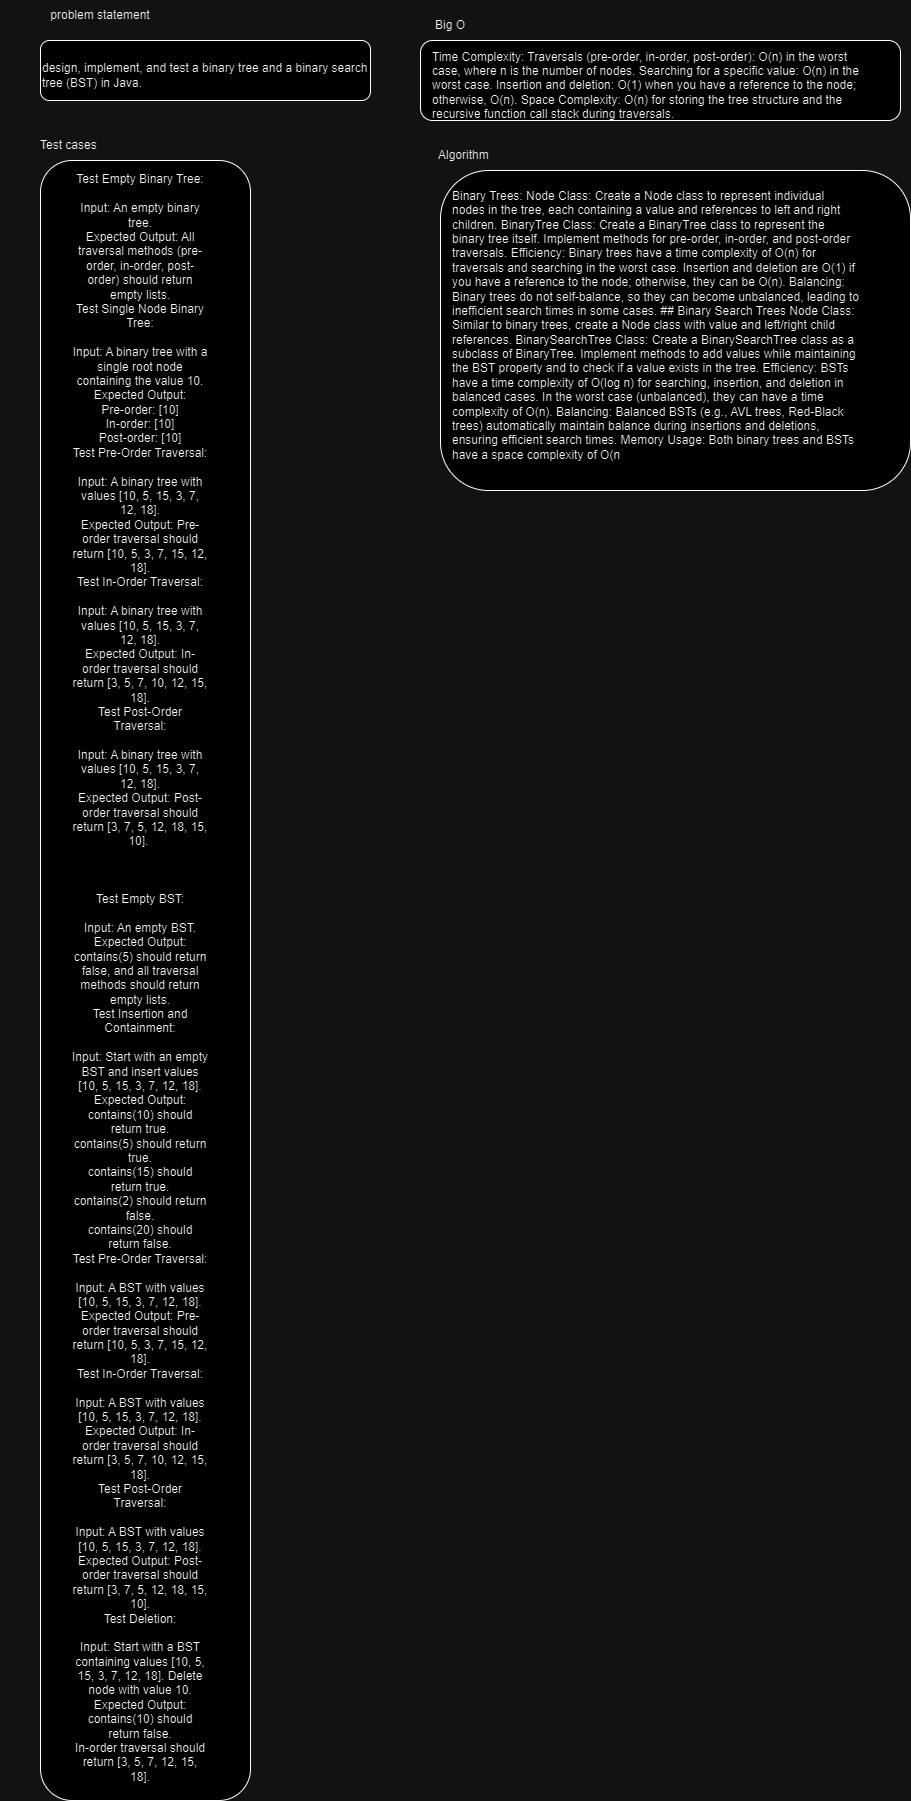

The diagram above was exported from draw.io. Its source (the exported page's mxGraphModel, read from the mxfile embedded in the PNG):
<mxGraphModel dx="746" dy="469" grid="1" gridSize="10" guides="1" tooltips="1" connect="1" arrows="1" fold="1" page="1" pageScale="1" pageWidth="850" pageHeight="1100" math="0" shadow="0">
  <root>
    <mxCell id="0" />
    <mxCell id="1" parent="0" />
    <mxCell id="MfITikABZX7zAgvwU00o-1" value="" style="rounded=1;whiteSpace=wrap;html=1;" vertex="1" parent="1">
      <mxGeometry x="70" y="130" width="330" height="60" as="geometry" />
    </mxCell>
    <mxCell id="MfITikABZX7zAgvwU00o-2" value="problem statement" style="text;html=1;strokeColor=none;fillColor=none;align=center;verticalAlign=middle;whiteSpace=wrap;rounded=0;" vertex="1" parent="1">
      <mxGeometry x="60" y="90" width="140" height="30" as="geometry" />
    </mxCell>
    <mxCell id="MfITikABZX7zAgvwU00o-3" value="design, implement, and test a binary tree and a binary search tree (BST) in Java." style="text;html=1;strokeColor=none;fillColor=none;align=left;verticalAlign=middle;whiteSpace=wrap;rounded=0;" vertex="1" parent="1">
      <mxGeometry x="70" y="150" width="350" height="30" as="geometry" />
    </mxCell>
    <mxCell id="MfITikABZX7zAgvwU00o-4" value="Test cases&amp;nbsp;" style="text;html=1;strokeColor=none;fillColor=none;align=center;verticalAlign=middle;whiteSpace=wrap;rounded=0;" vertex="1" parent="1">
      <mxGeometry x="30" y="220" width="140" height="30" as="geometry" />
    </mxCell>
    <mxCell id="MfITikABZX7zAgvwU00o-5" value="" style="rounded=1;whiteSpace=wrap;html=1;" vertex="1" parent="1">
      <mxGeometry x="70" y="250" width="210" height="1640" as="geometry" />
    </mxCell>
    <mxCell id="MfITikABZX7zAgvwU00o-6" value="&lt;div&gt;Test Empty Binary Tree:&lt;/div&gt;&lt;div&gt;&lt;br&gt;&lt;/div&gt;&lt;div&gt;Input: An empty binary tree.&lt;/div&gt;&lt;div&gt;Expected Output: All traversal methods (pre-order, in-order, post-order) should return empty lists.&lt;/div&gt;&lt;div&gt;Test Single Node Binary Tree:&lt;/div&gt;&lt;div&gt;&lt;br&gt;&lt;/div&gt;&lt;div&gt;Input: A binary tree with a single root node containing the value 10.&lt;/div&gt;&lt;div&gt;Expected Output:&lt;/div&gt;&lt;div&gt;Pre-order: [10]&lt;/div&gt;&lt;div&gt;In-order: [10]&lt;/div&gt;&lt;div&gt;Post-order: [10]&lt;/div&gt;&lt;div&gt;Test Pre-Order Traversal:&lt;/div&gt;&lt;div&gt;&lt;br&gt;&lt;/div&gt;&lt;div&gt;Input: A binary tree with values [10, 5, 15, 3, 7, 12, 18].&lt;/div&gt;&lt;div&gt;Expected Output: Pre-order traversal should return [10, 5, 3, 7, 15, 12, 18].&lt;/div&gt;&lt;div&gt;Test In-Order Traversal:&lt;/div&gt;&lt;div&gt;&lt;br&gt;&lt;/div&gt;&lt;div&gt;Input: A binary tree with values [10, 5, 15, 3, 7, 12, 18].&lt;/div&gt;&lt;div&gt;Expected Output: In-order traversal should return [3, 5, 7, 10, 12, 15, 18].&lt;/div&gt;&lt;div&gt;Test Post-Order Traversal:&lt;/div&gt;&lt;div&gt;&lt;br&gt;&lt;/div&gt;&lt;div&gt;Input: A binary tree with values [10, 5, 15, 3, 7, 12, 18].&lt;/div&gt;&lt;div&gt;Expected Output: Post-order traversal should return [3, 7, 5, 12, 18, 15, 10].&amp;nbsp;&lt;/div&gt;&lt;div&gt;&lt;br&gt;&lt;/div&gt;&lt;div&gt;&lt;br&gt;&lt;/div&gt;&lt;div&gt;&lt;br&gt;&lt;/div&gt;&lt;div&gt;Test Empty BST:&lt;/div&gt;&lt;div&gt;&lt;br&gt;&lt;/div&gt;&lt;div&gt;Input: An empty BST.&lt;/div&gt;&lt;div&gt;Expected Output: contains(5) should return false, and all traversal methods should return empty lists.&lt;/div&gt;&lt;div&gt;Test Insertion and Containment:&lt;/div&gt;&lt;div&gt;&lt;br&gt;&lt;/div&gt;&lt;div&gt;Input: Start with an empty BST and insert values [10, 5, 15, 3, 7, 12, 18].&lt;/div&gt;&lt;div&gt;Expected Output:&lt;/div&gt;&lt;div&gt;contains(10) should return true.&lt;/div&gt;&lt;div&gt;contains(5) should return true.&lt;/div&gt;&lt;div&gt;contains(15) should return true.&lt;/div&gt;&lt;div&gt;contains(2) should return false.&lt;/div&gt;&lt;div&gt;contains(20) should return false.&lt;/div&gt;&lt;div&gt;Test Pre-Order Traversal:&lt;/div&gt;&lt;div&gt;&lt;br&gt;&lt;/div&gt;&lt;div&gt;Input: A BST with values [10, 5, 15, 3, 7, 12, 18].&lt;/div&gt;&lt;div&gt;Expected Output: Pre-order traversal should return [10, 5, 3, 7, 15, 12, 18].&lt;/div&gt;&lt;div&gt;Test In-Order Traversal:&lt;/div&gt;&lt;div&gt;&lt;br&gt;&lt;/div&gt;&lt;div&gt;Input: A BST with values [10, 5, 15, 3, 7, 12, 18].&lt;/div&gt;&lt;div&gt;Expected Output: In-order traversal should return [3, 5, 7, 10, 12, 15, 18].&lt;/div&gt;&lt;div&gt;Test Post-Order Traversal:&lt;/div&gt;&lt;div&gt;&lt;br&gt;&lt;/div&gt;&lt;div&gt;Input: A BST with values [10, 5, 15, 3, 7, 12, 18].&lt;/div&gt;&lt;div&gt;Expected Output: Post-order traversal should return [3, 7, 5, 12, 18, 15, 10].&lt;/div&gt;&lt;div&gt;Test Deletion:&lt;/div&gt;&lt;div&gt;&lt;br&gt;&lt;/div&gt;&lt;div&gt;Input: Start with a BST containing values [10, 5, 15, 3, 7, 12, 18]. Delete node with value 10.&lt;/div&gt;&lt;div&gt;Expected Output:&lt;/div&gt;&lt;div&gt;contains(10) should return false.&lt;/div&gt;&lt;div&gt;In-order traversal should return [3, 5, 7, 12, 15, 18].&lt;/div&gt;&lt;div&gt;&lt;br&gt;&lt;/div&gt;" style="text;html=1;strokeColor=none;fillColor=none;align=center;verticalAlign=middle;whiteSpace=wrap;rounded=0;" vertex="1" parent="1">
      <mxGeometry x="100" y="1060" width="140" height="30" as="geometry" />
    </mxCell>
    <mxCell id="MfITikABZX7zAgvwU00o-7" value="Big O" style="text;html=1;strokeColor=none;fillColor=none;align=center;verticalAlign=middle;whiteSpace=wrap;rounded=0;" vertex="1" parent="1">
      <mxGeometry x="410" y="100" width="140" height="30" as="geometry" />
    </mxCell>
    <mxCell id="MfITikABZX7zAgvwU00o-8" value="" style="rounded=1;whiteSpace=wrap;html=1;" vertex="1" parent="1">
      <mxGeometry x="450" y="130" width="480" height="80" as="geometry" />
    </mxCell>
    <mxCell id="MfITikABZX7zAgvwU00o-9" value="Time Complexity: Traversals (pre-order, in-order, post-order): O(n) in the worst case, where n is the number of nodes. Searching for a specific value: O(n) in the worst case. Insertion and deletion: O(1) when you have a reference to the node; otherwise, O(n). Space Complexity: O(n) for storing the tree structure and the recursive function call stack during traversals." style="text;html=1;strokeColor=none;fillColor=none;align=left;verticalAlign=middle;whiteSpace=wrap;rounded=0;" vertex="1" parent="1">
      <mxGeometry x="460" y="160" width="430" height="30" as="geometry" />
    </mxCell>
    <mxCell id="MfITikABZX7zAgvwU00o-10" value="Algorithm&amp;nbsp;" style="text;html=1;strokeColor=none;fillColor=none;align=center;verticalAlign=middle;whiteSpace=wrap;rounded=0;" vertex="1" parent="1">
      <mxGeometry x="425" y="230" width="140" height="30" as="geometry" />
    </mxCell>
    <mxCell id="MfITikABZX7zAgvwU00o-11" value="" style="rounded=1;whiteSpace=wrap;html=1;" vertex="1" parent="1">
      <mxGeometry x="470" y="260" width="470" height="320" as="geometry" />
    </mxCell>
    <mxCell id="MfITikABZX7zAgvwU00o-12" value="Binary Trees: Node Class: Create a Node class to represent individual nodes in the tree, each containing a value and references to left and right children. BinaryTree Class: Create a BinaryTree class to represent the binary tree itself. Implement methods for pre-order, in-order, and post-order traversals. Efficiency: Binary trees have a time complexity of O(n) for traversals and searching in the worst case. Insertion and deletion are O(1) if you have a reference to the node; otherwise, they can be O(n). Balancing: Binary trees do not self-balance, so they can become unbalanced, leading to inefficient search times in some cases. ## Binary Search Trees Node Class: Similar to binary trees, create a Node class with value and left/right child references. BinarySearchTree Class: Create a BinarySearchTree class as a subclass of BinaryTree. Implement methods to add values while maintaining the BST property and to check if a value exists in the tree. Efficiency: BSTs have a time complexity of O(log n) for searching, insertion, and deletion in balanced cases. In the worst case (unbalanced), they can have a time complexity of O(n). Balancing: Balanced BSTs (e.g., AVL trees, Red-Black trees) automatically maintain balance during insertions and deletions, ensuring efficient search times. Memory Usage: Both binary trees and BSTs have a space complexity of O(n" style="text;html=1;strokeColor=none;fillColor=none;align=left;verticalAlign=middle;whiteSpace=wrap;rounded=0;" vertex="1" parent="1">
      <mxGeometry x="480" y="400" width="410" height="30" as="geometry" />
    </mxCell>
  </root>
</mxGraphModel>